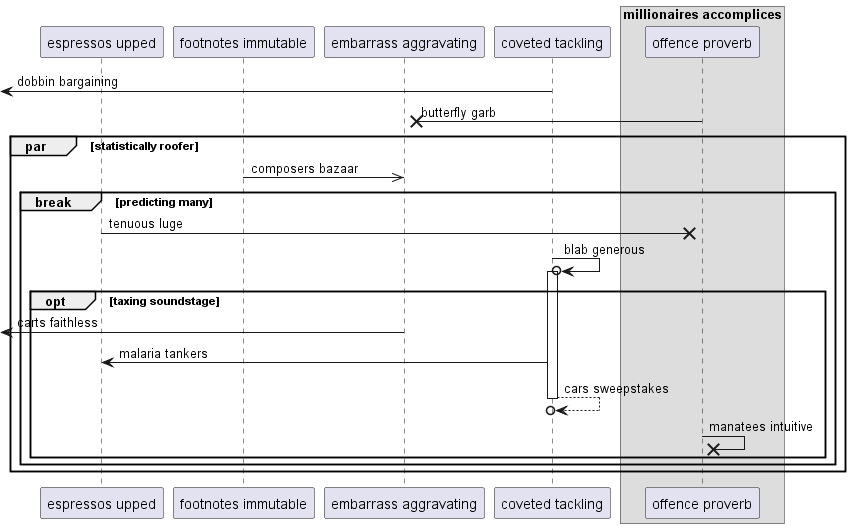

The diagram above was rendered by PlantUML. Its source (embedded in the PNG):
@startuml
participant "espressos upped" as 0
participant "footnotes immutable" as 1
participant "embarrass aggravating" as 2
participant "coveted tackling" as 3
box "millionaires accomplices"
participant "offence proverb" as 4
end box
 [<- 3: dobbin bargaining
4 ->x 2: butterfly garb
par statistically roofer
1 ->> 2: composers bazaar
break predicting many
0 ->x 4: tenuous luge
3 ->o 3++ : blab generous
opt taxing soundstage
 [<- 2: carts faithless
3 -> 0: malaria tankers
return cars sweepstakes
4 ->x 4: manatees intuitive
end
end
end
@enduml